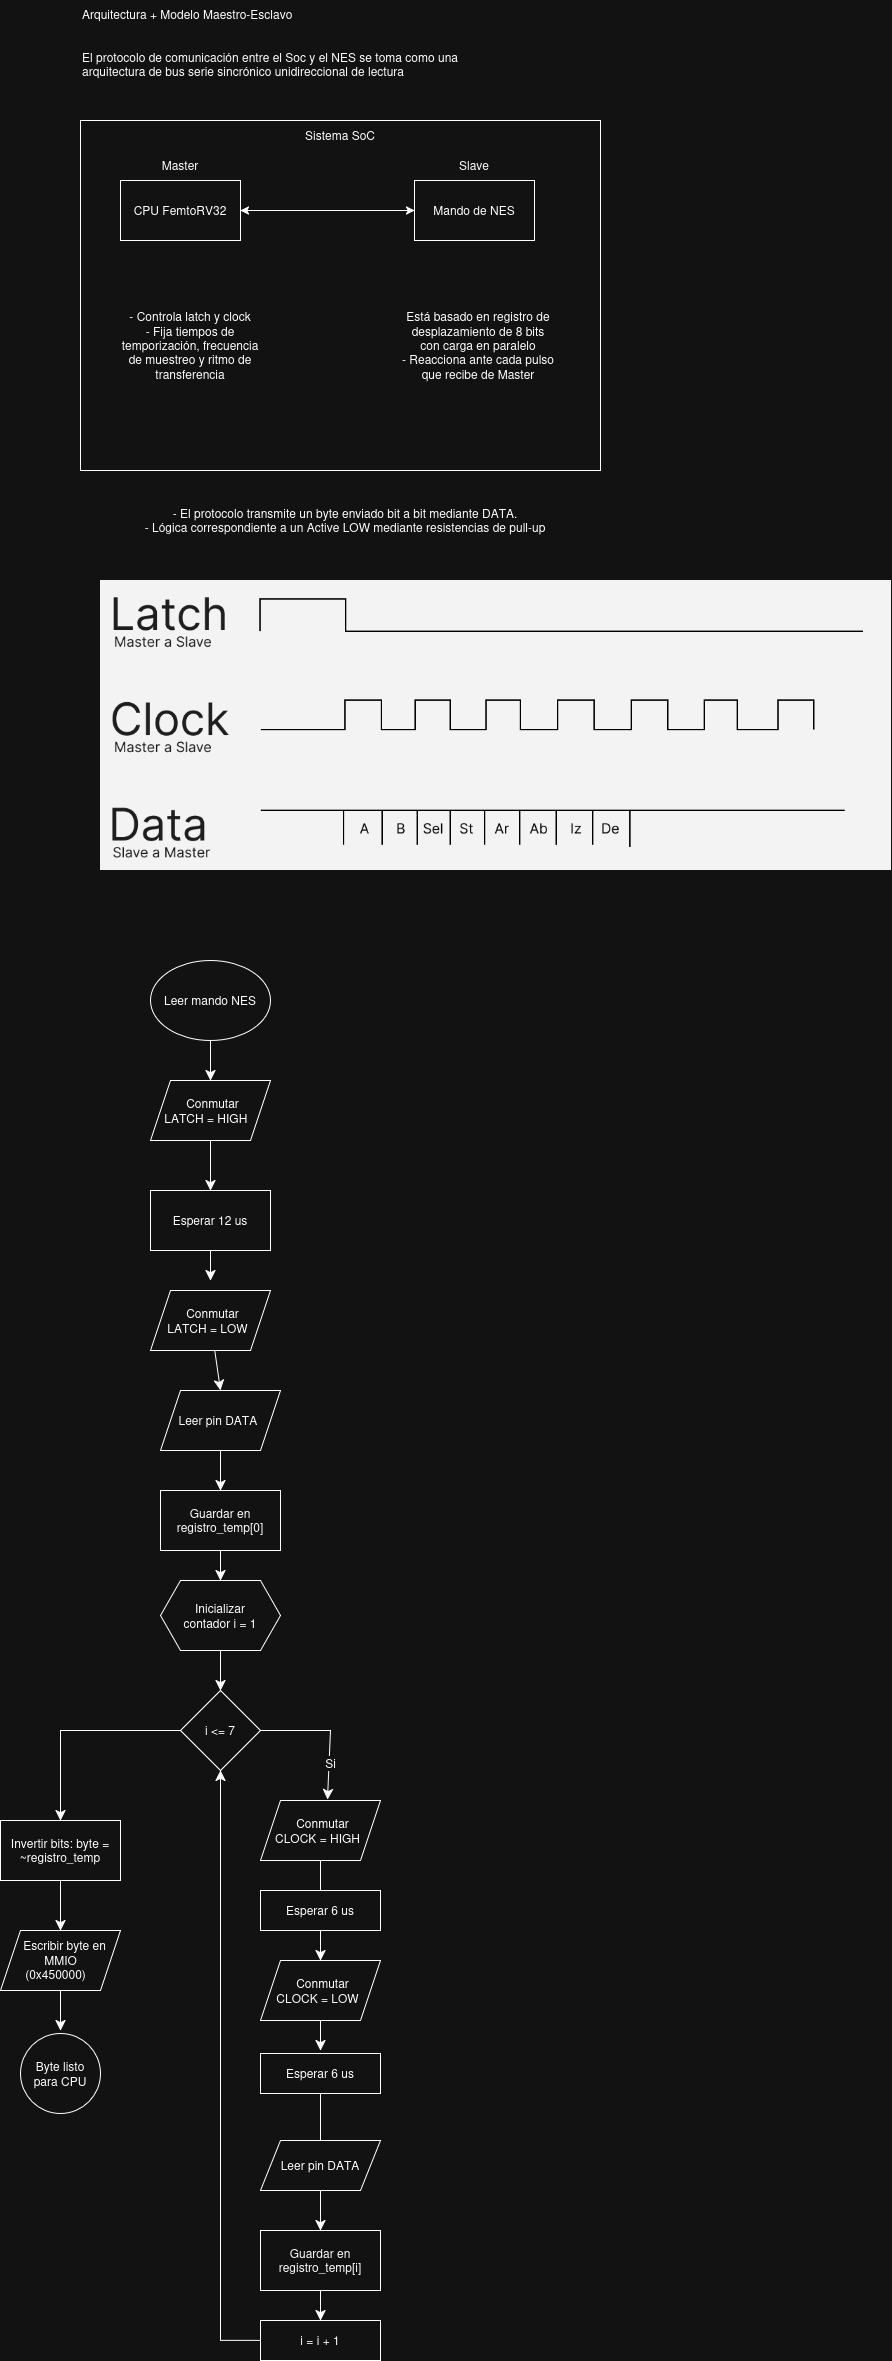

The diagram above was exported from draw.io. Its source (the exported page's mxGraphModel, read from the mxfile embedded in the PNG):
<mxGraphModel dx="1414" dy="806" grid="1" gridSize="10" guides="1" tooltips="1" connect="1" arrows="1" fold="1" page="1" pageScale="1" pageWidth="827" pageHeight="1169" math="0" shadow="0">
  <root>
    <mxCell id="0" />
    <mxCell id="1" parent="0" />
    <mxCell id="oUbWWA8BxAuZ2lz6WmGS-1" parent="1" style="text;html=1;whiteSpace=wrap;overflow=hidden;rounded=0;" value="&lt;div&gt;Arquitectura + Modelo Maestro-Esclavo&lt;/div&gt;&lt;div&gt;&lt;br&gt;&lt;/div&gt;&lt;div&gt;&lt;br&gt;&lt;/div&gt;&lt;div&gt;El protocolo de comunicación entre el Soc y el NES se toma como una arquitectura de bus serie sincrónico unidireccional de lectura&amp;nbsp;&lt;/div&gt;" vertex="1">
      <mxGeometry height="120" width="400" x="80" y="240" as="geometry" />
    </mxCell>
    <mxCell id="oUbWWA8BxAuZ2lz6WmGS-3" parent="1" style="rounded=0;whiteSpace=wrap;html=1;" value="" vertex="1">
      <mxGeometry height="350" width="520" x="80" y="360" as="geometry" />
    </mxCell>
    <mxCell id="oUbWWA8BxAuZ2lz6WmGS-4" parent="1" style="text;html=1;whiteSpace=wrap;strokeColor=none;fillColor=none;align=center;verticalAlign=middle;rounded=0;" value="Sistema SoC" vertex="1">
      <mxGeometry height="30" width="280" x="200" y="360" as="geometry" />
    </mxCell>
    <mxCell id="oUbWWA8BxAuZ2lz6WmGS-5" parent="1" style="rounded=0;whiteSpace=wrap;html=1;" value="CPU FemtoRV32" vertex="1">
      <mxGeometry height="60" width="120" x="120" y="420" as="geometry" />
    </mxCell>
    <mxCell id="oUbWWA8BxAuZ2lz6WmGS-6" parent="1" style="rounded=0;whiteSpace=wrap;html=1;" value="Mando de NES" vertex="1">
      <mxGeometry height="60" width="120" x="414" y="420" as="geometry" />
    </mxCell>
    <mxCell id="oUbWWA8BxAuZ2lz6WmGS-7" edge="1" parent="1" source="oUbWWA8BxAuZ2lz6WmGS-5" style="endArrow=classic;startArrow=classic;html=1;rounded=0;entryX=0;entryY=0.5;entryDx=0;entryDy=0;exitX=1;exitY=0.5;exitDx=0;exitDy=0;" target="oUbWWA8BxAuZ2lz6WmGS-6" value="">
      <mxGeometry height="50" relative="1" width="50" as="geometry">
        <mxPoint x="250" y="420" as="sourcePoint" />
        <mxPoint x="300" y="370" as="targetPoint" />
      </mxGeometry>
    </mxCell>
    <mxCell id="Z1llAyTOv76HLI-X039n-1" parent="1" style="text;html=1;whiteSpace=wrap;strokeColor=none;fillColor=none;align=center;verticalAlign=middle;rounded=0;" value="Master" vertex="1">
      <mxGeometry height="30" width="60" x="150" y="390" as="geometry" />
    </mxCell>
    <mxCell id="Z1llAyTOv76HLI-X039n-2" parent="1" style="text;html=1;whiteSpace=wrap;strokeColor=none;fillColor=none;align=center;verticalAlign=middle;rounded=0;" value="Slave" vertex="1">
      <mxGeometry height="30" width="60" x="444" y="390" as="geometry" />
    </mxCell>
    <mxCell id="Z1llAyTOv76HLI-X039n-3" parent="1" style="text;html=1;whiteSpace=wrap;strokeColor=none;fillColor=none;align=center;verticalAlign=middle;rounded=0;" value="&lt;div&gt;- Controla latch y clock&lt;/div&gt;- Fija tiempos de temporización, frecuencia de muestreo y ritmo de transferencia" vertex="1">
      <mxGeometry height="210" width="140" x="120" y="480" as="geometry" />
    </mxCell>
    <mxCell id="Z1llAyTOv76HLI-X039n-4" parent="1" style="text;html=1;whiteSpace=wrap;strokeColor=none;fillColor=none;align=center;verticalAlign=middle;rounded=0;" value="Está basado en registro de desplazamiento de 8 bits con carga en paralelo&lt;br&gt;- Reacciona ante cada pulso que recibe de Master" vertex="1">
      <mxGeometry height="145" width="156" x="400" y="512" as="geometry" />
    </mxCell>
    <mxCell id="Z1llAyTOv76HLI-X039n-5" edge="1" parent="1" source="oUbWWA8BxAuZ2lz6WmGS-3" style="edgeStyle=orthogonalEdgeStyle;curved=1;rounded=0;orthogonalLoop=1;jettySize=auto;html=1;innerLoopWaypoints=1;exitX=0.5;exitY=1;exitDx=0;exitDy=0;fontSize=12;startSize=8;endSize=8;" target="oUbWWA8BxAuZ2lz6WmGS-3">
      <mxGeometry relative="1" as="geometry" />
    </mxCell>
    <mxCell id="Z1llAyTOv76HLI-X039n-6" parent="1" style="text;html=1;whiteSpace=wrap;strokeColor=none;fillColor=none;align=center;verticalAlign=middle;rounded=0;" value="&lt;div&gt;- El protocolo transmite un byte enviado bit a bit mediante DATA.&lt;/div&gt;&lt;div&gt;- Lógica correspondiente a un Active LOW mediante resistencias de pull-up&lt;/div&gt;" vertex="1">
      <mxGeometry height="40" width="550" x="70" y="740" as="geometry" />
    </mxCell>
    <mxCell id="Z1llAyTOv76HLI-X039n-7" parent="1" style="shape=image;verticalLabelPosition=bottom;labelBackgroundColor=default;verticalAlign=top;aspect=fixed;imageAspect=0;image=data:image/png,(base64 omitted: 31388 chars);" value="" vertex="1">
      <mxGeometry height="290" width="791.36" x="100" y="820" as="geometry" />
    </mxCell>
    <mxCell id="0cIrkQDLys0YYTZGD2Hb-25" edge="1" parent="1" source="Z1llAyTOv76HLI-X039n-9" style="edgeStyle=none;curved=1;rounded=0;orthogonalLoop=1;jettySize=auto;html=1;entryX=0.5;entryY=0;entryDx=0;entryDy=0;fontSize=12;startSize=8;endSize=8;" target="Z1llAyTOv76HLI-X039n-10">
      <mxGeometry relative="1" as="geometry" />
    </mxCell>
    <mxCell id="Z1llAyTOv76HLI-X039n-9" parent="1" style="ellipse;whiteSpace=wrap;html=1;shapeInside=1;" value="Leer mando NES" vertex="1">
      <mxGeometry height="80" width="120" x="150" y="1200" as="geometry" />
    </mxCell>
    <mxCell id="0cIrkQDLys0YYTZGD2Hb-26" edge="1" parent="1" source="Z1llAyTOv76HLI-X039n-10" style="edgeStyle=none;curved=1;rounded=0;orthogonalLoop=1;jettySize=auto;html=1;entryX=0.5;entryY=0;entryDx=0;entryDy=0;fontSize=12;startSize=8;endSize=8;" target="Z1llAyTOv76HLI-X039n-11">
      <mxGeometry relative="1" as="geometry" />
    </mxCell>
    <mxCell id="Z1llAyTOv76HLI-X039n-10" parent="1" style="shape=parallelogram;perimeter=parallelogramPerimeter;whiteSpace=wrap;html=1;shapeInside=1;fixedSize=1;" value="Conmutar LATCH = HIGH&amp;nbsp;" vertex="1">
      <mxGeometry height="60" width="120" x="150" y="1320" as="geometry" />
    </mxCell>
    <mxCell id="0cIrkQDLys0YYTZGD2Hb-12" edge="1" parent="1" source="Z1llAyTOv76HLI-X039n-11" style="edgeStyle=none;curved=1;rounded=0;orthogonalLoop=1;jettySize=auto;html=1;exitX=0.5;exitY=1;exitDx=0;exitDy=0;fontSize=12;startSize=8;endSize=8;">
      <mxGeometry relative="1" as="geometry">
        <mxPoint x="210" y="1520" as="targetPoint" />
      </mxGeometry>
    </mxCell>
    <mxCell id="Z1llAyTOv76HLI-X039n-11" parent="1" style="rounded=0;whiteSpace=wrap;html=1;" value="Esperar 12 us" vertex="1">
      <mxGeometry height="60" width="120" x="150" y="1430" as="geometry" />
    </mxCell>
    <mxCell id="0cIrkQDLys0YYTZGD2Hb-14" edge="1" parent="1" source="Z1llAyTOv76HLI-X039n-12" style="edgeStyle=none;curved=1;rounded=0;orthogonalLoop=1;jettySize=auto;html=1;entryX=0.5;entryY=0;entryDx=0;entryDy=0;fontSize=12;startSize=8;endSize=8;" target="Z1llAyTOv76HLI-X039n-13">
      <mxGeometry relative="1" as="geometry" />
    </mxCell>
    <mxCell id="Z1llAyTOv76HLI-X039n-12" parent="1" style="shape=parallelogram;perimeter=parallelogramPerimeter;whiteSpace=wrap;html=1;shapeInside=1;fixedSize=1;" value="Conmutar LATCH = LOW" vertex="1">
      <mxGeometry height="60" width="120" x="150" y="1530" as="geometry" />
    </mxCell>
    <mxCell id="0cIrkQDLys0YYTZGD2Hb-15" edge="1" parent="1" source="Z1llAyTOv76HLI-X039n-13" style="edgeStyle=none;curved=1;rounded=0;orthogonalLoop=1;jettySize=auto;html=1;entryX=0.5;entryY=0;entryDx=0;entryDy=0;fontSize=12;startSize=8;endSize=8;" target="Z1llAyTOv76HLI-X039n-14">
      <mxGeometry relative="1" as="geometry" />
    </mxCell>
    <mxCell id="Z1llAyTOv76HLI-X039n-13" parent="1" style="shape=parallelogram;perimeter=parallelogramPerimeter;whiteSpace=wrap;html=1;shapeInside=1;fixedSize=1;" value="Leer pin DATA&amp;nbsp;" vertex="1">
      <mxGeometry height="60" width="120" x="160" y="1630" as="geometry" />
    </mxCell>
    <mxCell id="0cIrkQDLys0YYTZGD2Hb-16" edge="1" parent="1" source="Z1llAyTOv76HLI-X039n-14" style="edgeStyle=none;curved=1;rounded=0;orthogonalLoop=1;jettySize=auto;html=1;entryX=0.5;entryY=0;entryDx=0;entryDy=0;fontSize=12;startSize=8;endSize=8;" target="0cIrkQDLys0YYTZGD2Hb-1">
      <mxGeometry relative="1" as="geometry" />
    </mxCell>
    <mxCell id="Z1llAyTOv76HLI-X039n-14" parent="1" style="rounded=0;whiteSpace=wrap;html=1;" value="Guardar en registro_temp[0]" vertex="1">
      <mxGeometry height="60" width="120" x="160" y="1730" as="geometry" />
    </mxCell>
    <mxCell id="0cIrkQDLys0YYTZGD2Hb-17" edge="1" parent="1" source="0cIrkQDLys0YYTZGD2Hb-1" style="edgeStyle=none;curved=1;rounded=0;orthogonalLoop=1;jettySize=auto;html=1;entryX=0.5;entryY=0;entryDx=0;entryDy=0;fontSize=12;startSize=8;endSize=8;" target="0cIrkQDLys0YYTZGD2Hb-2">
      <mxGeometry relative="1" as="geometry" />
    </mxCell>
    <mxCell id="0cIrkQDLys0YYTZGD2Hb-1" parent="1" style="shape=hexagon;perimeter=hexagonPerimeter2;whiteSpace=wrap;html=1;shapeInside=1;fixedSize=1;" value="Inicializar contador i = 1" vertex="1">
      <mxGeometry height="70" width="120" x="160" y="1820" as="geometry" />
    </mxCell>
    <mxCell id="Cprsur4Xza1BP4nSIiw0-2" edge="1" parent="1" source="0cIrkQDLys0YYTZGD2Hb-2" style="edgeStyle=none;curved=0;rounded=0;orthogonalLoop=1;jettySize=auto;html=1;entryX=0.5;entryY=0;entryDx=0;entryDy=0;fontSize=12;startSize=8;endSize=8;" target="Cprsur4Xza1BP4nSIiw0-1">
      <mxGeometry relative="1" as="geometry">
        <Array as="points">
          <mxPoint x="60" y="1970" />
        </Array>
      </mxGeometry>
    </mxCell>
    <mxCell id="0cIrkQDLys0YYTZGD2Hb-2" parent="1" style="rhombus;whiteSpace=wrap;html=1;shapeInside=1;" value="i &amp;lt;= 7" vertex="1">
      <mxGeometry height="80" width="80" x="180" y="1930" as="geometry" />
    </mxCell>
    <mxCell id="0cIrkQDLys0YYTZGD2Hb-10" edge="1" parent="1" source="0cIrkQDLys0YYTZGD2Hb-3" style="edgeStyle=none;curved=1;rounded=0;orthogonalLoop=1;jettySize=auto;html=1;fontSize=12;startSize=8;endSize=8;" target="0cIrkQDLys0YYTZGD2Hb-8" value="">
      <mxGeometry relative="1" as="geometry" />
    </mxCell>
    <mxCell id="0cIrkQDLys0YYTZGD2Hb-3" parent="1" style="shape=parallelogram;perimeter=parallelogramPerimeter;whiteSpace=wrap;html=1;shapeInside=1;fixedSize=1;" value="Conmutar CLOCK = HIGH" vertex="1">
      <mxGeometry height="60" width="120" x="260" y="2040" as="geometry" />
    </mxCell>
    <mxCell id="0cIrkQDLys0YYTZGD2Hb-4" edge="1" parent="1" source="0cIrkQDLys0YYTZGD2Hb-2" style="edgeStyle=none;curved=0;rounded=0;orthogonalLoop=1;jettySize=auto;html=1;entryX=0.558;entryY=-0.017;entryDx=0;entryDy=0;entryPerimeter=0;fontSize=12;startSize=8;endSize=8;" target="0cIrkQDLys0YYTZGD2Hb-3">
      <mxGeometry relative="1" as="geometry">
        <Array as="points">
          <mxPoint x="330" y="1970" />
        </Array>
      </mxGeometry>
    </mxCell>
    <mxCell id="0cIrkQDLys0YYTZGD2Hb-6" connectable="0" parent="0cIrkQDLys0YYTZGD2Hb-4" style="edgeLabel;html=1;align=center;verticalAlign=middle;resizable=0;points=[];fontSize=12;" value="Si" vertex="1">
      <mxGeometry relative="1" x="0.4707" y="1" as="geometry">
        <mxPoint as="offset" />
      </mxGeometry>
    </mxCell>
    <mxCell id="0cIrkQDLys0YYTZGD2Hb-7" parent="1" style="rounded=0;whiteSpace=wrap;html=1;" value="Esperar 6 us" vertex="1">
      <mxGeometry height="40" width="120" x="260" y="2130" as="geometry" />
    </mxCell>
    <mxCell id="0cIrkQDLys0YYTZGD2Hb-11" edge="1" parent="1" source="0cIrkQDLys0YYTZGD2Hb-8" style="edgeStyle=none;curved=1;rounded=0;orthogonalLoop=1;jettySize=auto;html=1;exitX=0.5;exitY=1;exitDx=0;exitDy=0;fontSize=12;startSize=8;endSize=8;">
      <mxGeometry relative="1" as="geometry">
        <mxPoint x="320" y="2290" as="targetPoint" />
      </mxGeometry>
    </mxCell>
    <mxCell id="0cIrkQDLys0YYTZGD2Hb-8" parent="1" style="shape=parallelogram;perimeter=parallelogramPerimeter;whiteSpace=wrap;html=1;shapeInside=1;fixedSize=1;" value="Conmutar CLOCK = LOW" vertex="1">
      <mxGeometry height="60" width="120" x="260" y="2200" as="geometry" />
    </mxCell>
    <mxCell id="0cIrkQDLys0YYTZGD2Hb-23" edge="1" parent="1" source="0cIrkQDLys0YYTZGD2Hb-9" style="edgeStyle=none;curved=1;rounded=0;orthogonalLoop=1;jettySize=auto;html=1;fontSize=12;startSize=8;endSize=8;" target="0cIrkQDLys0YYTZGD2Hb-19" value="">
      <mxGeometry relative="1" as="geometry" />
    </mxCell>
    <mxCell id="0cIrkQDLys0YYTZGD2Hb-9" parent="1" style="rounded=0;whiteSpace=wrap;html=1;" value="Esperar 6 us" vertex="1">
      <mxGeometry height="40" width="120" x="260" y="2293" as="geometry" />
    </mxCell>
    <mxCell id="0cIrkQDLys0YYTZGD2Hb-18" parent="1" style="shape=parallelogram;perimeter=parallelogramPerimeter;whiteSpace=wrap;html=1;shapeInside=1;fixedSize=1;" value="Leer pin DATA" vertex="1">
      <mxGeometry height="50" width="120" x="260" y="2380" as="geometry" />
    </mxCell>
    <mxCell id="0cIrkQDLys0YYTZGD2Hb-24" edge="1" parent="1" source="0cIrkQDLys0YYTZGD2Hb-19" style="edgeStyle=none;curved=1;rounded=0;orthogonalLoop=1;jettySize=auto;html=1;entryX=0.5;entryY=0;entryDx=0;entryDy=0;fontSize=12;startSize=8;endSize=8;" target="0cIrkQDLys0YYTZGD2Hb-21">
      <mxGeometry relative="1" as="geometry" />
    </mxCell>
    <mxCell id="0cIrkQDLys0YYTZGD2Hb-19" parent="1" style="rounded=0;whiteSpace=wrap;html=1;" value="Guardar en registro_temp[i]" vertex="1">
      <mxGeometry height="60" width="120" x="260" y="2470" as="geometry" />
    </mxCell>
    <mxCell id="0cIrkQDLys0YYTZGD2Hb-22" edge="1" parent="1" source="0cIrkQDLys0YYTZGD2Hb-21" style="edgeStyle=none;curved=0;rounded=0;orthogonalLoop=1;jettySize=auto;html=1;entryX=0.5;entryY=1;entryDx=0;entryDy=0;fontSize=12;startSize=8;endSize=8;" target="0cIrkQDLys0YYTZGD2Hb-2">
      <mxGeometry relative="1" as="geometry">
        <Array as="points">
          <mxPoint x="220" y="2580" />
          <mxPoint x="220" y="2180" />
        </Array>
      </mxGeometry>
    </mxCell>
    <mxCell id="0cIrkQDLys0YYTZGD2Hb-21" parent="1" style="rounded=0;whiteSpace=wrap;html=1;" value="i = i + 1" vertex="1">
      <mxGeometry height="40" width="120" x="260" y="2560" as="geometry" />
    </mxCell>
    <mxCell id="Cprsur4Xza1BP4nSIiw0-5" edge="1" parent="1" source="Cprsur4Xza1BP4nSIiw0-1" style="edgeStyle=none;curved=1;rounded=0;orthogonalLoop=1;jettySize=auto;html=1;exitX=0.5;exitY=1;exitDx=0;exitDy=0;entryX=0.5;entryY=0;entryDx=0;entryDy=0;fontSize=12;startSize=8;endSize=8;" target="Cprsur4Xza1BP4nSIiw0-3">
      <mxGeometry relative="1" as="geometry" />
    </mxCell>
    <mxCell id="Cprsur4Xza1BP4nSIiw0-1" parent="1" style="rounded=0;whiteSpace=wrap;html=1;" value="Invertir bits: byte = ~registro_temp" vertex="1">
      <mxGeometry height="60" width="120" y="2060" as="geometry" />
    </mxCell>
    <mxCell id="Cprsur4Xza1BP4nSIiw0-6" edge="1" parent="1" source="Cprsur4Xza1BP4nSIiw0-3" style="edgeStyle=none;curved=1;rounded=0;orthogonalLoop=1;jettySize=auto;html=1;exitX=0.5;exitY=1;exitDx=0;exitDy=0;fontSize=12;startSize=8;endSize=8;">
      <mxGeometry relative="1" as="geometry">
        <mxPoint x="60" y="2270" as="targetPoint" />
      </mxGeometry>
    </mxCell>
    <mxCell id="Cprsur4Xza1BP4nSIiw0-3" parent="1" style="shape=parallelogram;perimeter=parallelogramPerimeter;whiteSpace=wrap;html=1;shapeInside=1;fixedSize=1;" value="Escribir byte en MMIO (0x450000)" vertex="1">
      <mxGeometry height="60" width="120" y="2170" as="geometry" />
    </mxCell>
    <mxCell id="Cprsur4Xza1BP4nSIiw0-4" parent="1" style="ellipse;whiteSpace=wrap;html=1;shapeInside=1;" value="Byte listo para CPU" vertex="1">
      <mxGeometry height="80" width="80" x="20" y="2273" as="geometry" />
    </mxCell>
  </root>
</mxGraphModel>